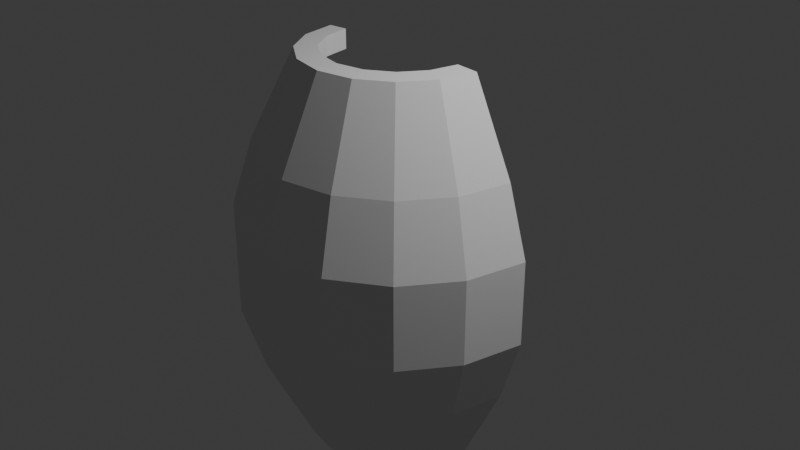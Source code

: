 # Source: untitled.blend  (saved by Blender 4.2.66; exported with 4.5.12 LTS)
import bpy
from mathutils import Matrix  # noqa: F401  (used for matrix-valued properties, if any)

bpy.ops.wm.read_factory_settings(use_empty=True)
scene = bpy.context.scene
scene.name = 'Scene'

# ---- collections
col_collection = bpy.data.collections.new('Collection'); scene.collection.children.link(col_collection)

# ---- world
world_world = bpy.data.worlds.new('World'); scene.world = world_world
world_world.use_nodes = True; world_world.node_tree.nodes.clear()
_N = world_world.node_tree.nodes; _L = world_world.node_tree.links
n0 = _N.new('ShaderNodeOutputWorld'); n0.name = 'World Output'; n0.location = (300, 300)
n1 = _N.new('ShaderNodeBackground'); n1.name = 'Background'; n1.location = (10, 300)
n1.inputs[0].default_value = (0.05088, 0.05088, 0.05088, 1.0)
_L.new(n1.outputs[0], n0.inputs[0])
n0.is_active_output = True
world_world.color = (0.05088, 0.05088, 0.05088)
world_world.sun_shadow_jitter_overblur = 0.0

# ---- cameras
cam_camera = bpy.data.cameras.new('Camera')
cam_camera.clip_end = 100.0
cam_camera.ortho_scale = 7.314

# ---- lights
light_light = bpy.data.lights.new('Light', 'POINT')
light_light.energy = 1000.0
light_light.shadow_soft_size = 0.1

# ---- meshes
me_cylinder_002 = bpy.data.meshes.new('Cylinder.002')
me_cylinder_002.from_pydata([(1.0, 0.0, -1.0), (1.0, 0.0, 1.0), (0.9239, -0.3827, -1.0), (0.7071, -0.7071, -1.0), (0.7071, -0.7071, 1.0), (0.3827, -0.9239, -1.0), (0.0, -1.0, -1.0), (0.0, -1.0, 1.0), (-0.3827, -0.9239, -1.0), (-0.3827, -0.9239, 1.0), (-0.7071, -0.7071, -1.0), (-0.9239, -0.3827, -1.0), (-0.9239, -0.3827, 1.0), (-1.0, 0.0, -1.0), (-1.0, 0.0, 1.0), (1.451, 5.041e-09, -0.5544), (1.451, 5.041e-09, 0.5544), (1.341, -0.5553, -0.5544), (1.341, -0.5553, 0.5544), (1.026, -1.026, -0.5544), (1.026, -1.026, 0.5544), (0.5553, -1.341, -0.5544), (0.5553, -1.341, 0.5544), (6.721e-09, -1.451, -0.5544), (6.721e-09, -1.451, 0.5544), (-0.5553, -1.341, -0.5544), (-0.5553, -1.341, 0.5544), (-1.026, -1.026, -0.5544), (-1.026, -1.026, 0.5544), (-1.341, -0.5553, -0.5544), (-1.341, -0.5553, 0.5544), (-1.451, 5.041e-09, -0.5544), (-1.451, 5.041e-09, 0.5544), (-1.675, 4.669e-09, -0.2181), (-1.675, 4.669e-09, 0.2086), (-1.548, -0.6411, -0.2181), (-1.548, -0.6411, 0.2086), (-1.185, -1.185, -0.2181), (-1.185, -1.185, 0.2086), (-0.6411, -1.548, -0.2181), (-0.6411, -1.548, 0.2086), (6.609e-09, -1.675, -0.2181), (6.609e-09, -1.675, 0.2086), (0.6411, -1.548, -0.2181), (0.6411, -1.548, 0.2086), (1.185, -1.185, -0.2181), (1.185, -1.185, 0.2086), (1.548, -0.6411, -0.2181), (1.548, -0.6411, 0.2086), (1.675, 4.669e-09, -0.2181), (1.675, 4.669e-09, 0.2086), (-0.7679, 0.0, 0.9073), (-0.7094, -0.2938, 0.9073), (-0.543, -0.543, 0.9073), (-0.2938, -0.7094, 0.9073), (7.019e-09, -0.7679, 0.9073), (0.2938, -0.7094, 0.9073), (0.543, -0.543, 0.9073), (0.7094, -0.2938, 0.9073), (0.7679, 0.0, 0.9073), (0.7679, 0.0, 1.006), (0.7094, -0.2938, 1.006), (0.9239, -0.3827, 1.0), (0.543, -0.543, 1.006), (0.2938, -0.7094, 1.006), (0.3827, -0.9239, 1.0), (0.0, -0.7679, 1.006), (-0.2938, -0.7094, 1.006), (-0.543, -0.543, 1.006), (-0.7071, -0.7071, 1.0), (-0.7094, -0.2938, 1.006), (-0.7679, 0.0, 1.006)], [], [(0, 15, 17, 2), (2, 17, 19, 3), (3, 19, 21, 5), (5, 21, 23, 6), (6, 23, 25, 8), (8, 25, 27, 10), (10, 27, 29, 11), (11, 29, 31, 13), (30, 12, 14, 32), (28, 69, 12, 30), (26, 9, 69, 28), (24, 7, 9, 26), (22, 65, 7, 24), (20, 4, 65, 22), (18, 62, 4, 20), (16, 1, 62, 18), (35, 33, 31, 29), (37, 35, 29, 27), (39, 37, 27, 25), (41, 39, 25, 23), (43, 41, 23, 21), (45, 43, 21, 19), (47, 45, 19, 17), (49, 47, 17, 15), (16, 18, 48, 50), (50, 48, 47, 49), (18, 20, 46, 48), (48, 46, 45, 47), (20, 22, 44, 46), (46, 44, 43, 45), (22, 24, 42, 44), (44, 42, 41, 43), (24, 26, 40, 42), (42, 40, 39, 41), (26, 28, 38, 40), (40, 38, 37, 39), (28, 30, 36, 38), (38, 36, 35, 37), (30, 32, 34, 36), (36, 34, 33, 35), (66, 64, 56, 55), (62, 1, 60, 61), (4, 62, 61, 63), (65, 4, 63, 64), (7, 65, 64, 66), (9, 7, 66, 67), (69, 9, 67, 68), (12, 69, 68, 70), (14, 12, 70, 71), (63, 61, 58, 57), (70, 68, 53, 52), (67, 66, 55, 54), (64, 63, 57, 56), (71, 70, 52, 51), (61, 60, 59, 58), (68, 67, 54, 53)])
_uv = me_cylinder_002.uv_layers.new(name='UVMap')
_uv.uv.foreach_set('vector', [0.75, 0.5, 0.75, 0.6114, 0.6875, 0.6114, 0.6875, 0.5, 0.6875, 0.5, 0.6875, 0.6114, 0.625, 0.6114, 0.625, 0.5, 0.625, 0.5, 0.625, 0.6114, 0.5625, 0.6114, 0.5625, 0.5, 0.5625, 0.5, 0.5625, 0.6114, 0.5, 0.6114, 0.5, 0.5, 0.5, 0.5, 0.5, 0.6114, 0.4375, 0.6114, 0.4375, 0.5, 0.4375, 0.5, 0.4375, 0.6114, 0.375, 0.6114, 0.375, 0.5, 0.375, 0.5, 0.375, 0.6114, 0.3125, 0.6114, 0.3125, 0.5, 0.3125, 0.5, 0.3125, 0.6114, 0.25, 0.6114, 0.25, 0.5, 0.3125, 0.8886, 0.3125, 1.0, 0.25, 1.0, 0.25, 0.8886, 0.375, 0.8886, 0.375, 1.0, 0.3125, 1.0, 0.3125, 0.8886, 0.4375, 0.8886, 0.4375, 1.0, 0.375, 1.0, 0.375, 0.8886, 0.5, 0.8886, 0.5, 1.0, 0.4375, 1.0, 0.4375, 0.8886, 0.5625, 0.8886, 0.5625, 1.0, 0.5, 1.0, 0.5, 0.8886, 0.625, 0.8886, 0.625, 1.0, 0.5625, 1.0, 0.5625, 0.8886, 0.6875, 0.8886, 0.6875, 1.0, 0.625, 1.0, 0.625, 0.8886, 0.75, 0.8886, 0.75, 1.0, 0.6875, 1.0, 0.6875, 0.8886, 0.3125, 0.7026, 0.25, 0.7026, 0.25, 0.6114, 0.3125, 0.6114, 0.375, 0.7026, 0.3125, 0.7026, 0.3125, 0.6114, 0.375, 0.6114, 0.4375, 0.7026, 0.375, 0.7026, 0.375, 0.6114, 0.4375, 0.6114, 0.5, 0.7026, 0.4375, 0.7026, 0.4375, 0.6114, 0.5, 0.6114, 0.5625, 0.7026, 0.5, 0.7026, 0.5, 0.6114, 0.5625, 0.6114, 0.625, 0.7026, 0.5625, 0.7026, 0.5625, 0.6114, 0.625, 0.6114, 0.6875, 0.7026, 0.625, 0.7026, 0.625, 0.6114, 0.6875, 0.6114, 0.75, 0.7026, 0.6875, 0.7026, 0.6875, 0.6114, 0.75, 0.6114, 0.75, 0.8886, 0.6875, 0.8886, 0.6875, 0.795, 0.75, 0.795, 0.75, 0.795, 0.6875, 0.795, 0.6875, 0.7026, 0.75, 0.7026, 0.6875, 0.8886, 0.625, 0.8886, 0.625, 0.795, 0.6875, 0.795, 0.6875, 0.795, 0.625, 0.795, 0.625, 0.7026, 0.6875, 0.7026, 0.625, 0.8886, 0.5625, 0.8886, 0.5625, 0.795, 0.625, 0.795, 0.625, 0.795, 0.5625, 0.795, 0.5625, 0.7026, 0.625, 0.7026, 0.5625, 0.8886, 0.5, 0.8886, 0.5, 0.795, 0.5625, 0.795, 0.5625, 0.795, 0.5, 0.795, 0.5, 0.7026, 0.5625, 0.7026, 0.5, 0.8886, 0.4375, 0.8886, 0.4375, 0.795, 0.5, 0.795, 0.5, 0.795, 0.4375, 0.795, 0.4375, 0.7026, 0.5, 0.7026, 0.4375, 0.8886, 0.375, 0.8886, 0.375, 0.795, 0.4375, 0.795, 0.4375, 0.795, 0.375, 0.795, 0.375, 0.7026, 0.4375, 0.7026, 0.375, 0.8886, 0.3125, 0.8886, 0.3125, 0.795, 0.375, 0.795, 0.375, 0.795, 0.3125, 0.795, 0.3125, 0.7026, 0.375, 0.7026, 0.3125, 0.8886, 0.25, 0.8886, 0.25, 0.795, 0.3125, 0.795, 0.3125, 0.795, 0.25, 0.795, 0.25, 0.7026, 0.3125, 0.7026, 0.5073, 1.0, 0.5552, 1.0, 0.5552, 1.0, 0.5073, 1.0, 0.6875, 1.0, 0.75, 1.0, 0.7427, 1.0, 0.6948, 1.0, 0.625, 1.0, 0.6875, 1.0, 0.6802, 1.0, 0.6323, 1.0, 0.5625, 1.0, 0.625, 1.0, 0.6177, 1.0, 0.5698, 1.0, 0.5, 1.0, 0.5625, 1.0, 0.5552, 1.0, 0.5073, 1.0, 0.4375, 1.0, 0.5, 1.0, 0.4927, 1.0, 0.4448, 1.0, 0.375, 1.0, 0.4375, 1.0, 0.4302, 1.0, 0.3823, 1.0, 0.3125, 1.0, 0.375, 1.0, 0.3677, 1.0, 0.3198, 1.0, 0.25, 1.0, 0.3125, 1.0, 0.3052, 1.0, 0.2573, 1.0, 0.6323, 1.0, 0.6802, 1.0, 0.6802, 1.0, 0.6323, 1.0, 0.3198, 1.0, 0.3677, 1.0, 0.3677, 1.0, 0.3198, 1.0, 0.4448, 1.0, 0.4927, 1.0, 0.4927, 1.0, 0.4448, 1.0, 0.5698, 1.0, 0.6177, 1.0, 0.6177, 1.0, 0.5698, 1.0, 0.2573, 1.0, 0.3052, 1.0, 0.3052, 1.0, 0.2573, 1.0, 0.6948, 1.0, 0.7427, 1.0, 0.7427, 1.0, 0.6948, 1.0, 0.3823, 1.0, 0.4302, 1.0, 0.4302, 1.0, 0.3823, 1.0])
me_cylinder_002.update()
me_cylinder_003 = bpy.data.meshes.new('Cylinder.003')
me_cylinder_003.from_pydata([(0.0, 1.0, -1.0), (0.0, 1.0, 1.0), (0.3827, 0.9239, -1.0), (0.3827, 0.9239, 1.0), (0.7071, 0.7071, -1.0), (0.9239, 0.3827, -1.0), (1.0, 0.0, -1.0), (1.0, 0.0, 1.0), (0.9239, -0.3827, -1.0), (0.7071, -0.7071, -1.0), (0.7071, -0.7071, 1.0), (0.3827, -0.9239, -1.0), (0.0, -1.0, -1.0), (0.0, -1.0, 1.0), (-0.3827, -0.9239, -1.0), (-0.3827, -0.9239, 1.0), (-0.7071, -0.7071, -1.0), (-0.9239, -0.3827, -1.0), (-0.9239, -0.3827, 1.0), (-1.0, 0.0, -1.0), (-1.0, 0.0, 1.0), (-0.9239, 0.3827, -1.0), (-0.7071, 0.7071, -1.0), (-0.3827, 0.9239, -1.0), (6.721e-09, 1.451, 0.5544), (6.721e-09, 1.451, -0.5544), (0.5553, 1.341, -0.5544), (0.5553, 1.341, 0.5544), (1.026, 1.026, -0.5544), (1.026, 1.026, 0.5544), (1.341, 0.5553, -0.5544), (1.341, 0.5553, 0.5544), (1.451, 5.041e-09, -0.5544), (1.451, 5.041e-09, 0.5544), (1.341, -0.5553, -0.5544), (1.341, -0.5553, 0.5544), (1.026, -1.026, -0.5544), (1.026, -1.026, 0.5544), (0.5553, -1.341, -0.5544), (0.5553, -1.341, 0.5544), (6.721e-09, -1.451, -0.5544), (6.721e-09, -1.451, 0.5544), (-0.5553, -1.341, -0.5544), (-0.5553, -1.341, 0.5544), (-1.026, -1.026, -0.5544), (-1.026, -1.026, 0.5544), (-1.341, -0.5553, -0.5544), (-1.341, -0.5553, 0.5544), (-1.451, 5.041e-09, -0.5544), (-1.451, 5.041e-09, 0.5544), (-1.341, 0.5553, -0.5544), (-1.341, 0.5553, 0.5544), (-1.026, 1.026, -0.5544), (-1.026, 1.026, 0.5544), (-0.5553, 1.341, -0.5544), (-0.5553, 1.341, 0.5544), (-0.6411, 1.548, -0.2181), (-0.6411, 1.548, 0.2086), (6.609e-09, 1.675, 0.2086), (6.609e-09, 1.675, -0.2181), (-1.185, 1.185, -0.2181), (-1.185, 1.185, 0.2086), (-1.548, 0.6411, -0.2181), (-1.548, 0.6411, 0.2086), (-1.675, 4.669e-09, -0.2181), (-1.675, 4.669e-09, 0.2086), (-1.548, -0.6411, -0.2181), (-1.548, -0.6411, 0.2086), (-1.185, -1.185, -0.2181), (-1.185, -1.185, 0.2086), (-0.6411, -1.548, -0.2181), (-0.6411, -1.548, 0.2086), (6.609e-09, -1.675, -0.2181), (6.609e-09, -1.675, 0.2086), (0.6411, -1.548, -0.2181), (0.6411, -1.548, 0.2086), (1.185, -1.185, -0.2181), (1.185, -1.185, 0.2086), (1.548, -0.6411, -0.2181), (1.548, -0.6411, 0.2086), (1.675, 4.669e-09, -0.2181), (1.675, 4.669e-09, 0.2086), (1.548, 0.6411, -0.2181), (1.548, 0.6411, 0.2086), (1.185, 1.185, -0.2181), (1.185, 1.185, 0.2086), (0.6411, 1.548, -0.2181), (0.6411, 1.548, 0.2086), (-0.2938, 0.7094, 0.9073), (-0.543, 0.543, 0.9073), (-0.7094, 0.2938, 0.9073), (-0.7679, 0.0, 0.9073), (-0.7094, -0.2938, 0.9073), (-0.543, -0.543, 0.9073), (-0.2938, -0.7094, 0.9073), (7.019e-09, -0.7679, 0.9073), (0.2938, -0.7094, 0.9073), (0.543, -0.543, 0.9073), (0.7094, -0.2938, 0.9073), (0.7679, 0.0, 0.9073), (0.7094, 0.2938, 0.9073), (0.543, 0.543, 0.9073), (0.2938, 0.7094, 0.9073), (7.019e-09, 0.7679, 0.9073), (0.2938, 0.7094, 1.006), (0.0, 0.7679, 1.006), (0.543, 0.543, 1.006), (0.7071, 0.7071, 1.0), (0.7094, 0.2938, 1.006), (0.9239, 0.3827, 1.0), (0.7679, 0.0, 1.006), (0.7094, -0.2938, 1.006), (0.9239, -0.3827, 1.0), (0.543, -0.543, 1.006), (0.2938, -0.7094, 1.006), (0.3827, -0.9239, 1.0), (0.0, -0.7679, 1.006), (-0.2938, -0.7094, 1.006), (-0.543, -0.543, 1.006), (-0.7071, -0.7071, 1.0), (-0.7094, -0.2938, 1.006), (-0.7679, 0.0, 1.006), (-0.7094, 0.2938, 1.006), (-0.9239, 0.3827, 1.0), (-0.543, 0.543, 1.006), (-0.7071, 0.7071, 1.0), (-0.2938, 0.7094, 1.006), (-0.3827, 0.9239, 1.0)], [], [(23, 54, 25, 0), (4, 28, 30, 5), (5, 30, 32, 6), (6, 32, 34, 8), (8, 34, 36, 9), (9, 36, 38, 11), (11, 38, 40, 12), (12, 40, 42, 14), (14, 42, 44, 16), (16, 44, 46, 17), (17, 46, 48, 19), (19, 48, 50, 21), (21, 50, 52, 22), (22, 52, 54, 23), (0, 25, 26, 2), (0, 2, 4, 5, 6, 8, 9, 11, 12, 14, 16, 17, 19, 21, 22, 23), (2, 26, 28, 4), (53, 125, 127, 55), (51, 123, 125, 53), (49, 20, 123, 51), (47, 18, 20, 49), (45, 119, 18, 47), (43, 15, 119, 45), (41, 13, 15, 43), (39, 115, 13, 41), (37, 10, 115, 39), (35, 112, 10, 37), (33, 7, 112, 35), (31, 109, 7, 33), (29, 107, 109, 31), (27, 3, 107, 29), (24, 1, 3, 27), (56, 59, 25, 54), (60, 56, 54, 52), (62, 60, 52, 50), (64, 62, 50, 48), (66, 64, 48, 46), (68, 66, 46, 44), (70, 68, 44, 42), (72, 70, 42, 40), (74, 72, 40, 38), (76, 74, 38, 36), (78, 76, 36, 34), (80, 78, 34, 32), (82, 80, 32, 30), (84, 82, 30, 28), (86, 84, 28, 26), (59, 86, 26, 25), (55, 127, 1, 24), (24, 27, 87, 58), (58, 87, 86, 59), (27, 29, 85, 87), (87, 85, 84, 86), (29, 31, 83, 85), (85, 83, 82, 84), (31, 33, 81, 83), (83, 81, 80, 82), (33, 35, 79, 81), (81, 79, 78, 80), (35, 37, 77, 79), (79, 77, 76, 78), (37, 39, 75, 77), (77, 75, 74, 76), (39, 41, 73, 75), (75, 73, 72, 74), (41, 43, 71, 73), (73, 71, 70, 72), (43, 45, 69, 71), (71, 69, 68, 70), (45, 47, 67, 69), (69, 67, 66, 68), (47, 49, 65, 67), (67, 65, 64, 66), (49, 51, 63, 65), (65, 63, 62, 64), (51, 53, 61, 63), (63, 61, 60, 62), (53, 55, 57, 61), (61, 57, 56, 60), (55, 24, 58, 57), (57, 58, 59, 56), (102, 103, 88, 89, 90, 91, 92, 93, 94, 95, 96, 97, 98, 99, 100, 101), (116, 114, 96, 95), (3, 1, 105, 104), (107, 3, 104, 106), (109, 107, 106, 108), (7, 109, 108, 110), (112, 7, 110, 111), (10, 112, 111, 113), (115, 10, 113, 114), (13, 115, 114, 116), (15, 13, 116, 117), (119, 15, 117, 118), (18, 119, 118, 120), (20, 18, 120, 121), (123, 20, 121, 122), (125, 123, 122, 124), (127, 125, 124, 126), (1, 127, 126, 105), (122, 121, 91, 90), (105, 126, 88, 103), (104, 105, 103, 102), (113, 111, 98, 97), (120, 118, 93, 92), (110, 108, 100, 99), (117, 116, 95, 94), (124, 122, 90, 89), (106, 104, 102, 101), (114, 113, 97, 96), (121, 120, 92, 91), (111, 110, 99, 98), (118, 117, 94, 93), (126, 124, 89, 88), (108, 106, 101, 100)])
_uv = me_cylinder_003.uv_layers.new(name='UVMap')
_uv.uv.foreach_set('vector', [0.0625, 0.5, 0.0625, 0.6114, 0.0, 0.6114, 0.0, 0.5, 0.875, 0.5, 0.875, 0.6114, 0.8125, 0.6114, 0.8125, 0.5, 0.8125, 0.5, 0.8125, 0.6114, 0.75, 0.6114, 0.75, 0.5, 0.75, 0.5, 0.75, 0.6114, 0.6875, 0.6114, 0.6875, 0.5, 0.6875, 0.5, 0.6875, 0.6114, 0.625, 0.6114, 0.625, 0.5, 0.625, 0.5, 0.625, 0.6114, 0.5625, 0.6114, 0.5625, 0.5, 0.5625, 0.5, 0.5625, 0.6114, 0.5, 0.6114, 0.5, 0.5, 0.5, 0.5, 0.5, 0.6114, 0.4375, 0.6114, 0.4375, 0.5, 0.4375, 0.5, 0.4375, 0.6114, 0.375, 0.6114, 0.375, 0.5, 0.375, 0.5, 0.375, 0.6114, 0.3125, 0.6114, 0.3125, 0.5, 0.3125, 0.5, 0.3125, 0.6114, 0.25, 0.6114, 0.25, 0.5, 0.25, 0.5, 0.25, 0.6114, 0.1875, 0.6114, 0.1875, 0.5, 0.1875, 0.5, 0.1875, 0.6114, 0.125, 0.6114, 0.125, 0.5, 0.125, 0.5, 0.125, 0.6114, 0.0625, 0.6114, 0.0625, 0.5, 1.0, 0.5, 1.0, 0.6114, 0.9375, 0.6114, 0.9375, 0.5, 0.75, 0.49, 0.8418, 0.4717, 0.9197, 0.4197, 0.9717, 0.3418, 0.99, 0.25, 0.9717, 0.1582, 0.9197, 0.08029, 0.8418, 0.02827, 0.75, 0.01, 0.6582, 0.02827, 0.5803, 0.08029, 0.5283, 0.1582, 0.51, 0.25, 0.5283, 0.3418, 0.5803, 0.4197, 0.6582, 0.4717, 0.9375, 0.5, 0.9375, 0.6114, 0.875, 0.6114, 0.875, 0.5, 0.125, 0.8886, 0.125, 1.0, 0.0625, 1.0, 0.0625, 0.8886, 0.1875, 0.8886, 0.1875, 1.0, 0.125, 1.0, 0.125, 0.8886, 0.25, 0.8886, 0.25, 1.0, 0.1875, 1.0, 0.1875, 0.8886, 0.3125, 0.8886, 0.3125, 1.0, 0.25, 1.0, 0.25, 0.8886, 0.375, 0.8886, 0.375, 1.0, 0.3125, 1.0, 0.3125, 0.8886, 0.4375, 0.8886, 0.4375, 1.0, 0.375, 1.0, 0.375, 0.8886, 0.5, 0.8886, 0.5, 1.0, 0.4375, 1.0, 0.4375, 0.8886, 0.5625, 0.8886, 0.5625, 1.0, 0.5, 1.0, 0.5, 0.8886, 0.625, 0.8886, 0.625, 1.0, 0.5625, 1.0, 0.5625, 0.8886, 0.6875, 0.8886, 0.6875, 1.0, 0.625, 1.0, 0.625, 0.8886, 0.75, 0.8886, 0.75, 1.0, 0.6875, 1.0, 0.6875, 0.8886, 0.8125, 0.8886, 0.8125, 1.0, 0.75, 1.0, 0.75, 0.8886, 0.875, 0.8886, 0.875, 1.0, 0.8125, 1.0, 0.8125, 0.8886, 0.9375, 0.8886, 0.9375, 1.0, 0.875, 1.0, 0.875, 0.8886, 1.0, 0.8886, 1.0, 1.0, 0.9375, 1.0, 0.9375, 0.8886, 0.0625, 0.7026, 0.0, 0.7026, 0.0, 0.6114, 0.0625, 0.6114, 0.125, 0.7026, 0.0625, 0.7026, 0.0625, 0.6114, 0.125, 0.6114, 0.1875, 0.7026, 0.125, 0.7026, 0.125, 0.6114, 0.1875, 0.6114, 0.25, 0.7026, 0.1875, 0.7026, 0.1875, 0.6114, 0.25, 0.6114, 0.3125, 0.7026, 0.25, 0.7026, 0.25, 0.6114, 0.3125, 0.6114, 0.375, 0.7026, 0.3125, 0.7026, 0.3125, 0.6114, 0.375, 0.6114, 0.4375, 0.7026, 0.375, 0.7026, 0.375, 0.6114, 0.4375, 0.6114, 0.5, 0.7026, 0.4375, 0.7026, 0.4375, 0.6114, 0.5, 0.6114, 0.5625, 0.7026, 0.5, 0.7026, 0.5, 0.6114, 0.5625, 0.6114, 0.625, 0.7026, 0.5625, 0.7026, 0.5625, 0.6114, 0.625, 0.6114, 0.6875, 0.7026, 0.625, 0.7026, 0.625, 0.6114, 0.6875, 0.6114, 0.75, 0.7026, 0.6875, 0.7026, 0.6875, 0.6114, 0.75, 0.6114, 0.8125, 0.7026, 0.75, 0.7026, 0.75, 0.6114, 0.8125, 0.6114, 0.875, 0.7026, 0.8125, 0.7026, 0.8125, 0.6114, 0.875, 0.6114, 0.9375, 0.7026, 0.875, 0.7026, 0.875, 0.6114, 0.9375, 0.6114, 1.0, 0.7026, 0.9375, 0.7026, 0.9375, 0.6114, 1.0, 0.6114, 0.0625, 0.8886, 0.0625, 1.0, 0.0, 1.0, 0.0, 0.8886, 1.0, 0.8886, 0.9375, 0.8886, 0.9375, 0.795, 1.0, 0.795, 1.0, 0.795, 0.9375, 0.795, 0.9375, 0.7026, 1.0, 0.7026, 0.9375, 0.8886, 0.875, 0.8886, 0.875, 0.795, 0.9375, 0.795, 0.9375, 0.795, 0.875, 0.795, 0.875, 0.7026, 0.9375, 0.7026, 0.875, 0.8886, 0.8125, 0.8886, 0.8125, 0.795, 0.875, 0.795, 0.875, 0.795, 0.8125, 0.795, 0.8125, 0.7026, 0.875, 0.7026, 0.8125, 0.8886, 0.75, 0.8886, 0.75, 0.795, 0.8125, 0.795, 0.8125, 0.795, 0.75, 0.795, 0.75, 0.7026, 0.8125, 0.7026, 0.75, 0.8886, 0.6875, 0.8886, 0.6875, 0.795, 0.75, 0.795, 0.75, 0.795, 0.6875, 0.795, 0.6875, 0.7026, 0.75, 0.7026, 0.6875, 0.8886, 0.625, 0.8886, 0.625, 0.795, 0.6875, 0.795, 0.6875, 0.795, 0.625, 0.795, 0.625, 0.7026, 0.6875, 0.7026, 0.625, 0.8886, 0.5625, 0.8886, 0.5625, 0.795, 0.625, 0.795, 0.625, 0.795, 0.5625, 0.795, 0.5625, 0.7026, 0.625, 0.7026, 0.5625, 0.8886, 0.5, 0.8886, 0.5, 0.795, 0.5625, 0.795, 0.5625, 0.795, 0.5, 0.795, 0.5, 0.7026, 0.5625, 0.7026, 0.5, 0.8886, 0.4375, 0.8886, 0.4375, 0.795, 0.5, 0.795, 0.5, 0.795, 0.4375, 0.795, 0.4375, 0.7026, 0.5, 0.7026, 0.4375, 0.8886, 0.375, 0.8886, 0.375, 0.795, 0.4375, 0.795, 0.4375, 0.795, 0.375, 0.795, 0.375, 0.7026, 0.4375, 0.7026, 0.375, 0.8886, 0.3125, 0.8886, 0.3125, 0.795, 0.375, 0.795, 0.375, 0.795, 0.3125, 0.795, 0.3125, 0.7026, 0.375, 0.7026, 0.3125, 0.8886, 0.25, 0.8886, 0.25, 0.795, 0.3125, 0.795, 0.3125, 0.795, 0.25, 0.795, 0.25, 0.7026, 0.3125, 0.7026, 0.25, 0.8886, 0.1875, 0.8886, 0.1875, 0.795, 0.25, 0.795, 0.25, 0.795, 0.1875, 0.795, 0.1875, 0.7026, 0.25, 0.7026, 0.1875, 0.8886, 0.125, 0.8886, 0.125, 0.795, 0.1875, 0.795, 0.1875, 0.795, 0.125, 0.795, 0.125, 0.7026, 0.1875, 0.7026, 0.125, 0.8886, 0.0625, 0.8886, 0.0625, 0.795, 0.125, 0.795, 0.125, 0.795, 0.0625, 0.795, 0.0625, 0.7026, 0.125, 0.7026, 0.0625, 0.8886, 0.0, 0.8886, 0.0, 0.795, 0.0625, 0.795, 0.0625, 0.795, 0.0, 0.795, 0.0, 0.7026, 0.0625, 0.7026, 0.3205, 0.4203, 0.25, 0.4343, 0.1795, 0.4203, 0.1197, 0.3803, 0.07974, 0.3205, 0.06571, 0.25, 0.07974, 0.1795, 0.1197, 0.1197, 0.1795, 0.07974, 0.25, 0.06571, 0.3205, 0.07974, 0.3803, 0.1197, 0.4203, 0.1795, 0.4343, 0.25, 0.4203, 0.3205, 0.3803, 0.3803, 0.5073, 1.0, 0.5552, 1.0, 0.5552, 1.0, 0.5073, 1.0, 0.9375, 1.0, 1.0, 1.0, 0.9927, 1.0, 0.9448, 1.0, 0.875, 1.0, 0.9375, 1.0, 0.9302, 1.0, 0.8823, 1.0, 0.8125, 1.0, 0.875, 1.0, 0.8677, 1.0, 0.8198, 1.0, 0.75, 1.0, 0.8125, 1.0, 0.8052, 1.0, 0.7573, 1.0, 0.6875, 1.0, 0.75, 1.0, 0.7427, 1.0, 0.6948, 1.0, 0.625, 1.0, 0.6875, 1.0, 0.6802, 1.0, 0.6323, 1.0, 0.5625, 1.0, 0.625, 1.0, 0.6177, 1.0, 0.5698, 1.0, 0.5, 1.0, 0.5625, 1.0, 0.5552, 1.0, 0.5073, 1.0, 0.4375, 1.0, 0.5, 1.0, 0.4927, 1.0, 0.4448, 1.0, 0.375, 1.0, 0.4375, 1.0, 0.4302, 1.0, 0.3823, 1.0, 0.3125, 1.0, 0.375, 1.0, 0.3677, 1.0, 0.3198, 1.0, 0.25, 1.0, 0.3125, 1.0, 0.3052, 1.0, 0.2573, 1.0, 0.1875, 1.0, 0.25, 1.0, 0.2427, 1.0, 0.1948, 1.0, 0.125, 1.0, 0.1875, 1.0, 0.1802, 1.0, 0.1323, 1.0, 0.0625, 1.0, 0.125, 1.0, 0.1177, 1.0, 0.06975, 1.0, 0.0, 1.0, 0.0625, 1.0, 0.05525, 1.0, 0.007254, 1.0, 0.1948, 1.0, 0.2427, 1.0, 0.2427, 1.0, 0.1948, 1.0, 0.007254, 1.0, 0.05525, 1.0, 0.05525, 1.0, 0.007254, 1.0, 0.9448, 1.0, 0.9927, 1.0, 0.9927, 1.0, 0.9448, 1.0, 0.6323, 1.0, 0.6802, 1.0, 0.6802, 1.0, 0.6323, 1.0, 0.3198, 1.0, 0.3677, 1.0, 0.3677, 1.0, 0.3198, 1.0, 0.7573, 1.0, 0.8052, 1.0, 0.8052, 1.0, 0.7573, 1.0, 0.4448, 1.0, 0.4927, 1.0, 0.4927, 1.0, 0.4448, 1.0, 0.1323, 1.0, 0.1802, 1.0, 0.1802, 1.0, 0.1323, 1.0, 0.8823, 1.0, 0.9302, 1.0, 0.9302, 1.0, 0.8823, 1.0, 0.5698, 1.0, 0.6177, 1.0, 0.6177, 1.0, 0.5698, 1.0, 0.2573, 1.0, 0.3052, 1.0, 0.3052, 1.0, 0.2573, 1.0, 0.6948, 1.0, 0.7427, 1.0, 0.7427, 1.0, 0.6948, 1.0, 0.3823, 1.0, 0.4302, 1.0, 0.4302, 1.0, 0.3823, 1.0, 0.06975, 1.0, 0.1177, 1.0, 0.1177, 1.0, 0.06975, 1.0, 0.8198, 1.0, 0.8677, 1.0, 0.8677, 1.0, 0.8198, 1.0])
me_cylinder_003.update()

# ---- objects
ob_light = bpy.data.objects.new('Light', light_light)
ob_camera = bpy.data.objects.new('Camera', cam_camera)
ob_cylinder = bpy.data.objects.new('Cylinder', me_cylinder_002)
ob_cylinder_001 = bpy.data.objects.new('Cylinder.001', me_cylinder_003)

# ---- transforms, parenting, visibility, modifiers, constraints
ob_light.location = (4.076, 1.005, 5.904)
ob_light.rotation_euler = (0.6503, 0.05522, 1.866)
ob_light.lock_rotations_4d = False
ob_light.empty_display_type = 'ARROWS'
ob_light.color = (0.0, 0.0, 0.0, 0.0)
ob_light.lineart.crease_threshold = 0.0
ob_camera.location = (7.359, -6.926, 4.958)
ob_camera.rotation_euler = (1.109, 0.0, 0.8149)
ob_camera.lock_rotations_4d = False
ob_camera.empty_display_type = 'ARROWS'
ob_camera.color = (0.0, 0.0, 0.0, 0.0)
ob_camera.display_type = 'WIRE'
ob_camera.lineart.crease_threshold = 0.0
ob_cylinder.location = (0.0, 0.0, -0.2758)
ob_cylinder.scale = (1.0, 1.0, 2.076)
ob_cylinder_001.location = (0.0, 0.0, 15.38)
ob_cylinder_001.scale = (1.0, 1.0, 2.076)
_m = ob_cylinder_001.modifiers.new('Array', 'ARRAY')
_m.count = 7
_m.relative_offset_displace = (2.0, 0.0, 0.0)

# ---- collection membership
col_collection.objects.link(ob_light)
col_collection.objects.link(ob_camera)
col_collection.objects.link(ob_cylinder)
col_collection.objects.link(ob_cylinder_001)

# ---- scene / render settings (as saved in the file)
scene.camera = ob_camera
scene.frame_start = 1; scene.frame_end = 250; scene.frame_set(1)
scene.render.engine = 'BLENDER_EEVEE_NEXT'
bpy.context.view_layer.update()
